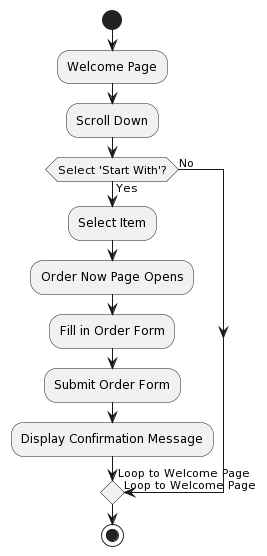

The diagram above was rendered by PlantUML. Its source (embedded in the PNG):
@startuml
start
:Welcome Page;
:Scroll Down;
if (Select 'Start With'?) then (Yes)
  :Select Item;
  :Order Now Page Opens;
  :Fill in Order Form;
  :Submit Order Form;
  :Display Confirmation Message;
  -> Loop to Welcome Page;
else (No)
  -> Loop to Welcome Page;
endif
stop
@enduml